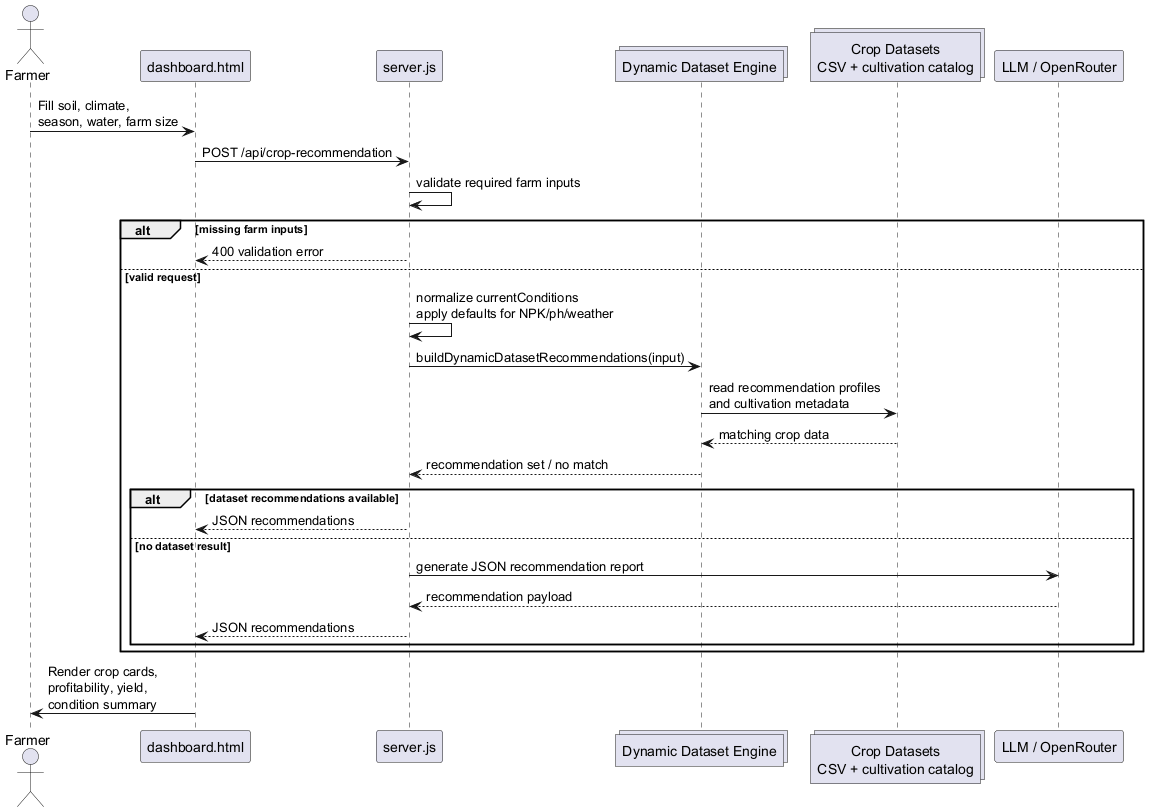

The diagram above was rendered by PlantUML. Its source (embedded in the PNG):
@startuml
actor Farmer
participant "dashboard.html" as Dashboard
participant "server.js" as Server
collections "Dynamic Dataset Engine" as Engine
collections "Crop Datasets\nCSV + cultivation catalog" as Dataset
participant "LLM / OpenRouter" as LLM

Farmer -> Dashboard : Fill soil, climate,\nseason, water, farm size
Dashboard -> Server : POST /api/crop-recommendation
Server -> Server : validate required farm inputs

alt missing farm inputs
  Server --> Dashboard : 400 validation error
else valid request
  Server -> Server : normalize currentConditions\napply defaults for NPK/ph/weather
  Server -> Engine : buildDynamicDatasetRecommendations(input)
  Engine -> Dataset : read recommendation profiles\nand cultivation metadata
  Dataset --> Engine : matching crop data
  Engine --> Server : recommendation set / no match

  alt dataset recommendations available
    Server --> Dashboard : JSON recommendations
  else no dataset result
    Server -> LLM : generate JSON recommendation report
    LLM --> Server : recommendation payload
    Server --> Dashboard : JSON recommendations
  end
end

Dashboard -> Farmer : Render crop cards,\nprofitability, yield,\ncondition summary
@enduml